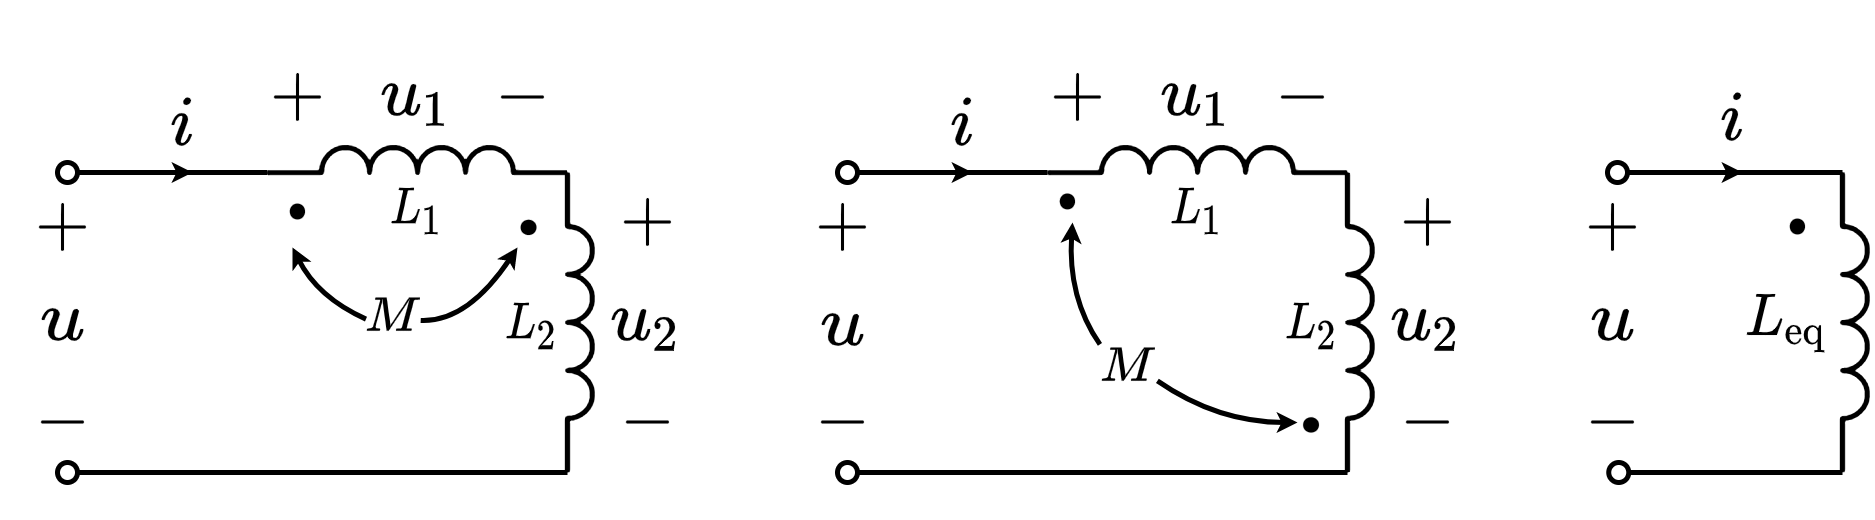

The diagram above was exported from draw.io. Its source (the exported page's mxGraphModel, read from the mxfile embedded in the PNG):
<mxGraphModel dx="417" dy="496" grid="1" gridSize="5" guides="1" tooltips="1" connect="1" arrows="1" fold="1" page="1" pageScale="1" pageWidth="827" pageHeight="1169" math="1" shadow="0">
  <root>
    <mxCell id="0" />
    <mxCell id="1" parent="0" />
    <mxCell id="EXZ0jSH6nmQkh8uxzPcn-12" value="$$+$$" style="text;html=1;resizable=1;autosize=1;align=center;verticalAlign=middle;points=[];fillColor=none;strokeColor=none;rounded=0;fontSize=12;movable=1;rotatable=1;deletable=1;editable=1;connectable=0;fixDash=0;snapToPoint=0;" parent="1" vertex="1">
      <mxGeometry x="187.5" y="261" width="22.5" height="20" as="geometry" />
    </mxCell>
    <mxCell id="EXZ0jSH6nmQkh8uxzPcn-14" value="$$-$$" style="text;html=1;resizable=1;autosize=1;align=center;verticalAlign=middle;points=[];fillColor=none;strokeColor=none;rounded=0;fontSize=12;movable=1;rotatable=1;deletable=1;editable=1;connectable=0;fixDash=0;snapToPoint=0;" parent="1" vertex="1">
      <mxGeometry x="190" y="300" width="18.5" height="20" as="geometry" />
    </mxCell>
    <mxCell id="EXZ0jSH6nmQkh8uxzPcn-18" value="$$i$$" style="text;html=1;resizable=1;autosize=1;align=center;verticalAlign=middle;points=[];fillColor=none;strokeColor=none;rounded=0;fontSize=12;connectable=1;movable=1;rotatable=1;deletable=1;editable=1;" parent="1" vertex="1">
      <mxGeometry x="216.5" y="241" width="12" height="20" as="geometry" />
    </mxCell>
    <mxCell id="EXZ0jSH6nmQkh8uxzPcn-1" value="" style="pointerEvents=1;verticalLabelPosition=bottom;shadow=0;dashed=0;align=center;html=1;verticalAlign=top;shape=mxgraph.electrical.inductors.inductor_3;direction=east;deletable=1;fixDash=0;snapToPoint=0;comic=0;sketch=0;strokeWidth=1;" parent="1" vertex="1">
      <mxGeometry x="240" y="255" width="60" height="5" as="geometry" />
    </mxCell>
    <mxCell id="EXZ0jSH6nmQkh8uxzPcn-2" value="" style="endArrow=none;html=1;rounded=0;startArrow=oval;startFill=0;endSize=4;startSize=4;deletable=1;fixDash=0;snapToPoint=0;" parent="1" edge="1">
      <mxGeometry width="50" height="50" relative="1" as="geometry">
        <mxPoint x="200" y="260" as="sourcePoint" />
        <mxPoint x="240" y="260" as="targetPoint" />
      </mxGeometry>
    </mxCell>
    <mxCell id="EXZ0jSH6nmQkh8uxzPcn-3" value="" style="endArrow=none;html=1;rounded=0;startArrow=oval;startFill=0;endSize=4;startSize=4;deletable=1;fixDash=0;snapToPoint=0;entryX=1;entryY=1;entryDx=0;entryDy=0;entryPerimeter=0;" parent="1" edge="1" target="EXZ0jSH6nmQkh8uxzPcn-5">
      <mxGeometry width="50" height="50" relative="1" as="geometry">
        <mxPoint x="200" y="320" as="sourcePoint" />
        <mxPoint x="240" y="320" as="targetPoint" />
      </mxGeometry>
    </mxCell>
    <mxCell id="EXZ0jSH6nmQkh8uxzPcn-4" value="$$\cdot$$" style="text;html=1;resizable=1;autosize=1;align=center;verticalAlign=middle;points=[];fillColor=none;strokeColor=none;rounded=0;fontSize=20;movable=1;rotatable=1;deletable=1;editable=1;connectable=0;fixDash=0;snapToPoint=0;" parent="1" vertex="1">
      <mxGeometry x="235" y="260" width="21" height="14" as="geometry" />
    </mxCell>
    <mxCell id="EXZ0jSH6nmQkh8uxzPcn-5" value="" style="pointerEvents=1;verticalLabelPosition=bottom;shadow=0;dashed=0;align=center;html=1;verticalAlign=top;shape=mxgraph.electrical.inductors.inductor_3;direction=south;deletable=1;fixDash=0;snapToPoint=0;" parent="1" vertex="1">
      <mxGeometry x="300" y="260" width="5" height="60" as="geometry" />
    </mxCell>
    <mxCell id="EXZ0jSH6nmQkh8uxzPcn-8" value="$$\cdot$$" style="text;html=1;resizable=1;autosize=1;align=center;verticalAlign=middle;points=[];fillColor=none;strokeColor=none;rounded=0;fontSize=20;movable=1;rotatable=1;deletable=1;editable=1;connectable=0;direction=south;rotation=90;fixDash=0;snapToPoint=0;" parent="1" vertex="1">
      <mxGeometry x="287" y="260.5" width="14" height="21" as="geometry" />
    </mxCell>
    <mxCell id="EXZ0jSH6nmQkh8uxzPcn-10" value="$$u$$" style="text;html=1;resizable=1;autosize=1;align=center;verticalAlign=middle;points=[];fillColor=none;strokeColor=none;rounded=0;fontSize=12;movable=1;rotatable=1;deletable=1;editable=1;connectable=0;fixDash=0;snapToPoint=0;" parent="1" vertex="1">
      <mxGeometry x="193.25" y="280" width="12" height="20" as="geometry" />
    </mxCell>
    <mxCell id="EXZ0jSH6nmQkh8uxzPcn-11" value="$$u_2$$" style="text;html=1;resizable=1;autosize=1;align=center;verticalAlign=middle;points=[];fillColor=none;strokeColor=none;rounded=0;fontSize=12;movable=1;rotatable=1;deletable=1;editable=1;connectable=0;" parent="1" vertex="1">
      <mxGeometry x="306.25" y="279.58" width="20" height="20" as="geometry" />
    </mxCell>
    <mxCell id="EXZ0jSH6nmQkh8uxzPcn-13" value="$$+$$" style="text;html=1;resizable=1;autosize=1;align=center;verticalAlign=middle;points=[];fillColor=none;strokeColor=none;rounded=0;fontSize=12;movable=1;rotatable=1;deletable=1;editable=1;connectable=0;fixDash=0;snapToPoint=0;" parent="1" vertex="1">
      <mxGeometry x="305" y="259.58" width="22.5" height="20" as="geometry" />
    </mxCell>
    <mxCell id="EXZ0jSH6nmQkh8uxzPcn-15" value="$$-$$" style="text;html=1;resizable=1;autosize=1;align=center;verticalAlign=middle;points=[];fillColor=none;strokeColor=none;rounded=0;fontSize=12;movable=1;rotatable=1;deletable=1;editable=1;connectable=0;fixDash=0;snapToPoint=0;" parent="1" vertex="1">
      <mxGeometry x="307" y="300" width="18.5" height="20" as="geometry" />
    </mxCell>
    <mxCell id="EXZ0jSH6nmQkh8uxzPcn-17" value="" style="endArrow=classic;html=1;rounded=0;fontSize=12;startSize=4;endSize=1;strokeWidth=1;jumpSize=6;" parent="1" edge="1">
      <mxGeometry width="50" height="50" relative="1" as="geometry">
        <mxPoint x="210" y="260" as="sourcePoint" />
        <mxPoint x="225" y="260" as="targetPoint" />
      </mxGeometry>
    </mxCell>
    <mxCell id="EXZ0jSH6nmQkh8uxzPcn-21" value="$$L_1$$" style="text;html=1;align=center;verticalAlign=middle;resizable=1;points=[];autosize=1;strokeColor=none;fillColor=none;movable=1;rotatable=1;deletable=1;editable=1;connectable=0;fontSize=8;" parent="1" vertex="1">
      <mxGeometry x="262" y="260" width="16" height="15" as="geometry" />
    </mxCell>
    <mxCell id="EXZ0jSH6nmQkh8uxzPcn-22" value="$$L_2$$" style="text;html=1;align=center;verticalAlign=middle;resizable=1;points=[];autosize=1;strokeColor=none;fillColor=none;movable=1;rotatable=1;deletable=1;editable=1;connectable=0;fontSize=8;" parent="1" vertex="1">
      <mxGeometry x="285" y="281" width="15" height="20" as="geometry" />
    </mxCell>
    <mxCell id="EXZ0jSH6nmQkh8uxzPcn-26" value="" style="curved=1;endArrow=classic;html=1;rounded=0;fontFamily=simsun;fontSize=14;startSize=1;endSize=1;startArrow=none;startFill=1;exitX=1.064;exitY=0.64;exitDx=0;exitDy=0;exitPerimeter=0;" parent="1" edge="1" source="EXZ0jSH6nmQkh8uxzPcn-27">
      <mxGeometry width="50" height="50" relative="1" as="geometry">
        <mxPoint x="230" y="390" as="sourcePoint" />
        <mxPoint x="290" y="275" as="targetPoint" />
        <Array as="points">
          <mxPoint x="280" y="290" />
        </Array>
      </mxGeometry>
    </mxCell>
    <mxCell id="EXZ0jSH6nmQkh8uxzPcn-27" value="$$M$$" style="text;html=1;resizable=1;autosize=1;align=center;verticalAlign=middle;points=[];fillColor=none;strokeColor=none;rounded=0;fontFamily=simsun;fontSize=10;movable=1;rotatable=1;deletable=1;editable=1;connectable=1;" parent="1" vertex="1">
      <mxGeometry x="260" y="280" width="10" height="15" as="geometry" />
    </mxCell>
    <mxCell id="axEfBwmo0oQiPnvo6Eyq-1" value="" style="curved=1;endArrow=none;html=1;rounded=0;fontFamily=simsun;fontSize=14;startSize=1;endSize=1;startArrow=classic;startFill=1;entryX=-0.03;entryY=0.622;entryDx=0;entryDy=0;entryPerimeter=0;" edge="1" parent="1" target="EXZ0jSH6nmQkh8uxzPcn-27">
      <mxGeometry width="50" height="50" relative="1" as="geometry">
        <mxPoint x="245" y="275" as="sourcePoint" />
        <mxPoint x="245" y="368" as="targetPoint" />
        <Array as="points">
          <mxPoint x="250" y="285" />
        </Array>
      </mxGeometry>
    </mxCell>
    <mxCell id="axEfBwmo0oQiPnvo6Eyq-2" value="$$i$$" style="text;html=1;resizable=0;autosize=1;align=center;verticalAlign=middle;points=[];fillColor=none;strokeColor=none;rounded=0;fontSize=12;connectable=0;" vertex="1" parent="1">
      <mxGeometry x="513" y="240" width="40" height="20" as="geometry" />
    </mxCell>
    <mxCell id="axEfBwmo0oQiPnvo6Eyq-3" value="" style="pointerEvents=1;verticalLabelPosition=bottom;shadow=0;dashed=0;align=center;html=1;verticalAlign=top;shape=mxgraph.electrical.inductors.inductor_3;direction=south;deletable=1;fixDash=0;snapToPoint=0;comic=0;sketch=0;strokeWidth=1;" vertex="1" parent="1">
      <mxGeometry x="555" y="260" width="5" height="60" as="geometry" />
    </mxCell>
    <mxCell id="axEfBwmo0oQiPnvo6Eyq-4" value="" style="endArrow=none;html=1;rounded=0;startArrow=oval;startFill=0;endSize=4;startSize=4;deletable=1;fixDash=0;snapToPoint=0;" edge="1" parent="1">
      <mxGeometry width="50" height="50" relative="1" as="geometry">
        <mxPoint x="510" y="260" as="sourcePoint" />
        <mxPoint x="555" y="260" as="targetPoint" />
      </mxGeometry>
    </mxCell>
    <mxCell id="axEfBwmo0oQiPnvo6Eyq-5" value="" style="endArrow=none;html=1;rounded=0;startArrow=oval;startFill=0;endSize=4;startSize=4;deletable=1;fixDash=0;snapToPoint=0;" edge="1" parent="1">
      <mxGeometry width="50" height="50" relative="1" as="geometry">
        <mxPoint x="510.25" y="320" as="sourcePoint" />
        <mxPoint x="555" y="320" as="targetPoint" />
      </mxGeometry>
    </mxCell>
    <mxCell id="axEfBwmo0oQiPnvo6Eyq-6" value="$$\cdot$$" style="text;html=1;resizable=1;autosize=1;align=center;verticalAlign=middle;points=[];fillColor=none;strokeColor=none;rounded=0;fontSize=20;movable=1;rotatable=1;deletable=1;editable=1;connectable=0;fixDash=0;snapToPoint=0;" vertex="1" parent="1">
      <mxGeometry x="536" y="263" width="21" height="14" as="geometry" />
    </mxCell>
    <mxCell id="axEfBwmo0oQiPnvo6Eyq-7" value="$$u$$" style="text;html=1;resizable=1;autosize=1;align=center;verticalAlign=middle;points=[];fillColor=none;strokeColor=none;rounded=0;fontSize=12;movable=1;rotatable=1;deletable=1;editable=1;connectable=0;fixDash=0;snapToPoint=0;" vertex="1" parent="1">
      <mxGeometry x="503.25" y="280" width="12" height="20" as="geometry" />
    </mxCell>
    <mxCell id="axEfBwmo0oQiPnvo6Eyq-8" value="$$+$$" style="text;html=1;resizable=1;autosize=1;align=center;verticalAlign=middle;points=[];fillColor=none;strokeColor=none;rounded=0;fontSize=12;movable=1;rotatable=1;deletable=1;editable=1;connectable=0;fixDash=0;snapToPoint=0;" vertex="1" parent="1">
      <mxGeometry x="497.5" y="261" width="22.5" height="20" as="geometry" />
    </mxCell>
    <mxCell id="axEfBwmo0oQiPnvo6Eyq-9" value="$$-$$" style="text;html=1;resizable=1;autosize=1;align=center;verticalAlign=middle;points=[];fillColor=none;strokeColor=none;rounded=0;fontSize=12;movable=1;rotatable=1;deletable=1;editable=1;connectable=0;fixDash=0;snapToPoint=0;" vertex="1" parent="1">
      <mxGeometry x="500" y="300" width="18.5" height="20" as="geometry" />
    </mxCell>
    <mxCell id="axEfBwmo0oQiPnvo6Eyq-10" value="" style="endArrow=classic;html=1;rounded=0;fontSize=12;startSize=4;endSize=1;strokeWidth=1;jumpSize=6;" edge="1" parent="1">
      <mxGeometry width="50" height="50" relative="1" as="geometry">
        <mxPoint x="520" y="260" as="sourcePoint" />
        <mxPoint x="535" y="260" as="targetPoint" />
      </mxGeometry>
    </mxCell>
    <mxCell id="axEfBwmo0oQiPnvo6Eyq-11" value="$$L_\mathrm{eq}$$" style="text;html=1;align=center;verticalAlign=middle;resizable=1;points=[];autosize=1;strokeColor=none;fillColor=none;movable=1;rotatable=1;deletable=1;editable=1;connectable=1;fontSize=10;" vertex="1" parent="1">
      <mxGeometry x="531.5" y="279.58" width="25.5" height="20" as="geometry" />
    </mxCell>
    <mxCell id="axEfBwmo0oQiPnvo6Eyq-12" value="$$+$$" style="text;html=1;resizable=1;autosize=1;align=center;verticalAlign=middle;points=[];fillColor=none;strokeColor=none;rounded=0;fontSize=12;movable=1;rotatable=1;deletable=1;editable=1;connectable=0;fixDash=0;snapToPoint=0;" vertex="1" parent="1">
      <mxGeometry x="235" y="235" width="22.5" height="20" as="geometry" />
    </mxCell>
    <mxCell id="axEfBwmo0oQiPnvo6Eyq-13" value="$$-$$" style="text;html=1;resizable=1;autosize=1;align=center;verticalAlign=middle;points=[];fillColor=none;strokeColor=none;rounded=0;fontSize=12;movable=1;rotatable=1;deletable=1;editable=1;connectable=0;fixDash=0;snapToPoint=0;" vertex="1" parent="1">
      <mxGeometry x="281.5" y="235" width="18.5" height="20" as="geometry" />
    </mxCell>
    <mxCell id="axEfBwmo0oQiPnvo6Eyq-14" value="$$u_1$$" style="text;html=1;resizable=1;autosize=1;align=center;verticalAlign=middle;points=[];fillColor=none;strokeColor=none;rounded=0;fontSize=12;movable=1;rotatable=1;deletable=1;editable=1;connectable=0;" vertex="1" parent="1">
      <mxGeometry x="260" y="235" width="20" height="20" as="geometry" />
    </mxCell>
    <mxCell id="axEfBwmo0oQiPnvo6Eyq-15" value="$$+$$" style="text;html=1;resizable=1;autosize=1;align=center;verticalAlign=middle;points=[];fillColor=none;strokeColor=none;rounded=0;fontSize=12;movable=1;rotatable=1;deletable=1;editable=1;connectable=0;fixDash=0;snapToPoint=0;" vertex="1" parent="1">
      <mxGeometry x="343.5" y="261" width="22.5" height="20" as="geometry" />
    </mxCell>
    <mxCell id="axEfBwmo0oQiPnvo6Eyq-16" value="$$-$$" style="text;html=1;resizable=1;autosize=1;align=center;verticalAlign=middle;points=[];fillColor=none;strokeColor=none;rounded=0;fontSize=12;movable=1;rotatable=1;deletable=1;editable=1;connectable=0;fixDash=0;snapToPoint=0;" vertex="1" parent="1">
      <mxGeometry x="346" y="300" width="18.5" height="20" as="geometry" />
    </mxCell>
    <mxCell id="axEfBwmo0oQiPnvo6Eyq-17" value="$$i$$" style="text;html=1;resizable=1;autosize=1;align=center;verticalAlign=middle;points=[];fillColor=none;strokeColor=none;rounded=0;fontSize=12;connectable=1;movable=1;rotatable=1;deletable=1;editable=1;" vertex="1" parent="1">
      <mxGeometry x="372.5" y="241" width="12" height="20" as="geometry" />
    </mxCell>
    <mxCell id="axEfBwmo0oQiPnvo6Eyq-18" value="" style="pointerEvents=1;verticalLabelPosition=bottom;shadow=0;dashed=0;align=center;html=1;verticalAlign=top;shape=mxgraph.electrical.inductors.inductor_3;direction=east;deletable=1;fixDash=0;snapToPoint=0;comic=0;sketch=0;strokeWidth=1;" vertex="1" parent="1">
      <mxGeometry x="396" y="255" width="60" height="5" as="geometry" />
    </mxCell>
    <mxCell id="axEfBwmo0oQiPnvo6Eyq-19" value="" style="endArrow=none;html=1;rounded=0;startArrow=oval;startFill=0;endSize=4;startSize=4;deletable=1;fixDash=0;snapToPoint=0;" edge="1" parent="1">
      <mxGeometry width="50" height="50" relative="1" as="geometry">
        <mxPoint x="356" y="260" as="sourcePoint" />
        <mxPoint x="396" y="260" as="targetPoint" />
      </mxGeometry>
    </mxCell>
    <mxCell id="axEfBwmo0oQiPnvo6Eyq-20" value="" style="endArrow=none;html=1;rounded=0;startArrow=oval;startFill=0;endSize=4;startSize=4;deletable=1;fixDash=0;snapToPoint=0;entryX=1;entryY=1;entryDx=0;entryDy=0;entryPerimeter=0;" edge="1" parent="1" target="axEfBwmo0oQiPnvo6Eyq-22">
      <mxGeometry width="50" height="50" relative="1" as="geometry">
        <mxPoint x="356" y="320" as="sourcePoint" />
        <mxPoint x="396" y="320" as="targetPoint" />
      </mxGeometry>
    </mxCell>
    <mxCell id="axEfBwmo0oQiPnvo6Eyq-21" value="$$\cdot$$" style="text;html=1;resizable=1;autosize=1;align=center;verticalAlign=middle;points=[];fillColor=none;strokeColor=none;rounded=0;fontSize=20;movable=1;rotatable=1;deletable=1;editable=1;connectable=0;fixDash=0;snapToPoint=0;" vertex="1" parent="1">
      <mxGeometry x="390" y="258" width="21" height="14" as="geometry" />
    </mxCell>
    <mxCell id="axEfBwmo0oQiPnvo6Eyq-22" value="" style="pointerEvents=1;verticalLabelPosition=bottom;shadow=0;dashed=0;align=center;html=1;verticalAlign=top;shape=mxgraph.electrical.inductors.inductor_3;direction=south;deletable=1;fixDash=0;snapToPoint=0;" vertex="1" parent="1">
      <mxGeometry x="456" y="260" width="5" height="60" as="geometry" />
    </mxCell>
    <mxCell id="axEfBwmo0oQiPnvo6Eyq-23" value="$$\cdot$$" style="text;html=1;resizable=1;autosize=1;align=center;verticalAlign=middle;points=[];fillColor=none;strokeColor=none;rounded=0;fontSize=20;movable=1;rotatable=1;deletable=1;editable=1;connectable=0;direction=south;rotation=90;fixDash=0;snapToPoint=0;" vertex="1" parent="1">
      <mxGeometry x="444" y="300" width="14" height="21" as="geometry" />
    </mxCell>
    <mxCell id="axEfBwmo0oQiPnvo6Eyq-24" value="$$u$$" style="text;html=1;resizable=1;autosize=1;align=center;verticalAlign=middle;points=[];fillColor=none;strokeColor=none;rounded=0;fontSize=12;movable=1;rotatable=1;deletable=1;editable=1;connectable=0;fixDash=0;snapToPoint=0;" vertex="1" parent="1">
      <mxGeometry x="349.25" y="281" width="11" height="20" as="geometry" />
    </mxCell>
    <mxCell id="axEfBwmo0oQiPnvo6Eyq-25" value="$$u_2$$" style="text;html=1;resizable=1;autosize=1;align=center;verticalAlign=middle;points=[];fillColor=none;strokeColor=none;rounded=0;fontSize=12;movable=1;rotatable=1;deletable=1;editable=1;connectable=0;" vertex="1" parent="1">
      <mxGeometry x="462.25" y="279.58" width="20" height="20" as="geometry" />
    </mxCell>
    <mxCell id="axEfBwmo0oQiPnvo6Eyq-26" value="$$+$$" style="text;html=1;resizable=1;autosize=1;align=center;verticalAlign=middle;points=[];fillColor=none;strokeColor=none;rounded=0;fontSize=12;movable=1;rotatable=1;deletable=1;editable=1;connectable=0;fixDash=0;snapToPoint=0;" vertex="1" parent="1">
      <mxGeometry x="461" y="259.58" width="22.5" height="20" as="geometry" />
    </mxCell>
    <mxCell id="axEfBwmo0oQiPnvo6Eyq-27" value="$$-$$" style="text;html=1;resizable=1;autosize=1;align=center;verticalAlign=middle;points=[];fillColor=none;strokeColor=none;rounded=0;fontSize=12;movable=1;rotatable=1;deletable=1;editable=1;connectable=0;fixDash=0;snapToPoint=0;" vertex="1" parent="1">
      <mxGeometry x="463" y="300" width="18.5" height="20" as="geometry" />
    </mxCell>
    <mxCell id="axEfBwmo0oQiPnvo6Eyq-28" value="" style="endArrow=classic;html=1;rounded=0;fontSize=12;startSize=4;endSize=1;strokeWidth=1;jumpSize=6;" edge="1" parent="1">
      <mxGeometry width="50" height="50" relative="1" as="geometry">
        <mxPoint x="366" y="260" as="sourcePoint" />
        <mxPoint x="381" y="260" as="targetPoint" />
      </mxGeometry>
    </mxCell>
    <mxCell id="axEfBwmo0oQiPnvo6Eyq-29" value="$$L_1$$" style="text;html=1;align=center;verticalAlign=middle;resizable=1;points=[];autosize=1;strokeColor=none;fillColor=none;movable=1;rotatable=1;deletable=1;editable=1;connectable=0;fontSize=8;" vertex="1" parent="1">
      <mxGeometry x="418" y="260" width="16" height="15" as="geometry" />
    </mxCell>
    <mxCell id="axEfBwmo0oQiPnvo6Eyq-30" value="$$L_2$$" style="text;html=1;align=center;verticalAlign=middle;resizable=1;points=[];autosize=1;strokeColor=none;fillColor=none;movable=1;rotatable=1;deletable=1;editable=1;connectable=0;fontSize=8;" vertex="1" parent="1">
      <mxGeometry x="441" y="281" width="15" height="20" as="geometry" />
    </mxCell>
    <mxCell id="axEfBwmo0oQiPnvo6Eyq-31" value="" style="curved=1;endArrow=classic;html=1;rounded=0;fontFamily=simsun;fontSize=14;startSize=1;endSize=1;startArrow=none;startFill=1;exitX=1.098;exitY=0.712;exitDx=0;exitDy=0;exitPerimeter=0;" edge="1" parent="1" source="axEfBwmo0oQiPnvo6Eyq-32">
      <mxGeometry width="50" height="50" relative="1" as="geometry">
        <mxPoint x="425" y="310" as="sourcePoint" />
        <mxPoint x="446" y="310" as="targetPoint" />
        <Array as="points">
          <mxPoint x="430" y="310" />
        </Array>
      </mxGeometry>
    </mxCell>
    <mxCell id="axEfBwmo0oQiPnvo6Eyq-32" value="$$M$$" style="text;html=1;resizable=1;autosize=1;align=center;verticalAlign=middle;points=[];fillColor=none;strokeColor=none;rounded=0;fontFamily=simsun;fontSize=10;movable=1;rotatable=1;deletable=1;editable=1;connectable=1;" vertex="1" parent="1">
      <mxGeometry x="407" y="291" width="10" height="15" as="geometry" />
    </mxCell>
    <mxCell id="axEfBwmo0oQiPnvo6Eyq-33" value="" style="curved=1;endArrow=none;html=1;rounded=0;fontFamily=simsun;fontSize=14;startSize=1;endSize=1;startArrow=classic;startFill=1;entryX=-0.051;entryY=0.226;entryDx=0;entryDy=0;entryPerimeter=0;" edge="1" parent="1" target="axEfBwmo0oQiPnvo6Eyq-32">
      <mxGeometry width="50" height="50" relative="1" as="geometry">
        <mxPoint x="401" y="270" as="sourcePoint" />
        <mxPoint x="410" y="290" as="targetPoint" />
        <Array as="points">
          <mxPoint x="400" y="285" />
        </Array>
      </mxGeometry>
    </mxCell>
    <mxCell id="axEfBwmo0oQiPnvo6Eyq-34" value="$$+$$" style="text;html=1;resizable=1;autosize=1;align=center;verticalAlign=middle;points=[];fillColor=none;strokeColor=none;rounded=0;fontSize=12;movable=1;rotatable=1;deletable=1;editable=1;connectable=0;fixDash=0;snapToPoint=0;" vertex="1" parent="1">
      <mxGeometry x="391" y="235" width="22.5" height="20" as="geometry" />
    </mxCell>
    <mxCell id="axEfBwmo0oQiPnvo6Eyq-35" value="$$-$$" style="text;html=1;resizable=1;autosize=1;align=center;verticalAlign=middle;points=[];fillColor=none;strokeColor=none;rounded=0;fontSize=12;movable=1;rotatable=1;deletable=1;editable=1;connectable=0;fixDash=0;snapToPoint=0;" vertex="1" parent="1">
      <mxGeometry x="437.5" y="235" width="18.5" height="20" as="geometry" />
    </mxCell>
    <mxCell id="axEfBwmo0oQiPnvo6Eyq-36" value="$$u_1$$" style="text;html=1;resizable=1;autosize=1;align=center;verticalAlign=middle;points=[];fillColor=none;strokeColor=none;rounded=0;fontSize=12;movable=1;rotatable=1;deletable=1;editable=1;connectable=0;" vertex="1" parent="1">
      <mxGeometry x="416" y="235" width="20" height="20" as="geometry" />
    </mxCell>
  </root>
</mxGraphModel>